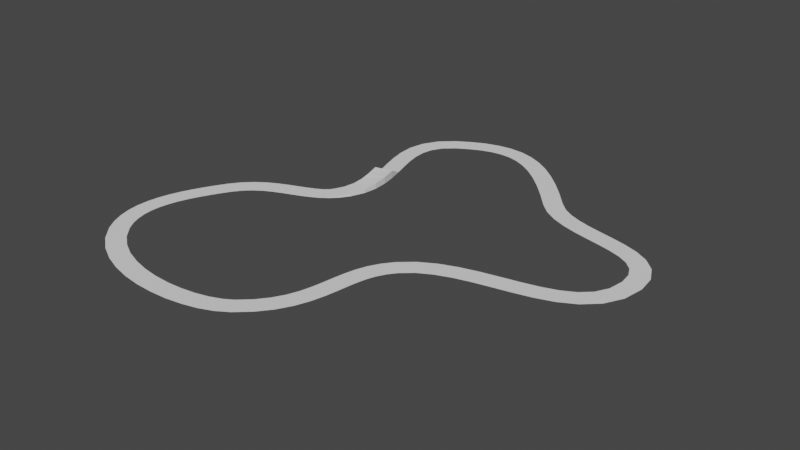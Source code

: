 # Source: testtrack.blend  (saved by Blender 3.6.11; exported with 4.5.12 LTS)
import bpy
from mathutils import Matrix  # noqa: F401  (used for matrix-valued properties, if any)

bpy.ops.wm.read_factory_settings(use_empty=True)
scene = bpy.context.scene
scene.name = 'Scene'

# ---- collections
col_collection = bpy.data.collections.new('Collection'); scene.collection.children.link(col_collection)

# ---- world
world_world = bpy.data.worlds.new('World'); scene.world = world_world
world_world.use_nodes = True; world_world.node_tree.nodes.clear()
_N = world_world.node_tree.nodes; _L = world_world.node_tree.links
n0 = _N.new('ShaderNodeOutputWorld'); n0.name = 'World Output'; n0.location = (300, 300)
n1 = _N.new('ShaderNodeBackground'); n1.name = 'Background'; n1.location = (10, 300)
n1.inputs[0].default_value = (0.05088, 0.05088, 0.05088, 1.0)
_L.new(n1.outputs[0], n0.inputs[0])
n0.is_active_output = True
world_world.color = (0.05088, 0.05088, 0.05088)
world_world.use_sun_shadow = False
world_world.sun_shadow_jitter_overblur = 0.0

# ---- meshes
me_beziercircle = bpy.data.meshes.new('BezierCircle')
me_beziercircle.from_pydata([(29.88, -167.7, 0.2314), (29.88, -167.7, 0.4301), (22.25, -172.4, 0.2314), (22.25, -172.4, 0.4301), (12.54, -176.3, 0.2314), (12.54, -176.3, 0.4301), (1.12, -179.3, 0.2314), (1.12, -179.3, 0.4301), (-11.62, -181.2, 0.2314), (-11.62, -181.2, 0.4301), (-25.31, -182.0, 0.2314), (-25.31, -182.0, 0.4301), (-39.57, -181.5, 0.2314), (-39.57, -181.5, 0.4301), (-54.02, -179.6, 0.2314), (-54.02, -179.6, 0.4301), (-68.27, -176.2, 0.2314), (-68.27, -176.2, 0.4301), (-81.96, -171.3, 0.2314), (-81.96, -171.3, 0.4301), (-94.7, -164.6, 0.2314), (-94.7, -164.6, 0.4301), (-106.1, -156.1, 0.2314), (-106.1, -156.1, 0.4301), (-115.8, -145.6, 0.2314), (-115.8, -145.6, 0.4301), (-120.8, -138.0, 0.2314), (-120.8, -138.0, 0.4301), (-124.3, -130.2, 0.2314), (-124.3, -130.2, 0.4301), (-126.5, -122.4, 0.2314), (-126.5, -122.4, 0.4301), (-127.5, -114.4, 0.2314), (-127.5, -114.4, 0.4301), (-127.3, -106.3, 0.2314), (-127.3, -106.3, 0.4301), (-126.1, -98.17, 0.2314), (-126.1, -98.17, 0.4301), (-124.1, -89.98, 0.2314), (-124.1, -89.98, 0.4301), (-121.2, -81.76, 0.2314), (-121.2, -81.76, 0.4301), (-117.7, -73.52, 0.2314), (-117.7, -73.52, 0.4301), (-113.7, -65.28, 0.2314), (-113.7, -65.28, 0.4301), (-109.3, -57.06, 0.2314), (-109.3, -57.06, 0.4301), (-104.5, -48.87, 0.2314), (-104.5, -48.87, 0.4301), (-98.89, -41.16, 0.2314), (-98.89, -41.16, 0.4301), (-92.47, -35.01, 0.2314), (-92.47, -35.01, 0.4301), (-85.39, -30.11, 0.2314), (-85.39, -30.11, 0.4301), (-77.83, -26.14, 0.2314), (-77.83, -26.14, 0.4301), (-69.96, -22.79, 0.2314), (-69.96, -22.79, 0.4301), (-61.95, -19.73, 0.2314), (-61.95, -19.73, 0.4301), (-53.97, -16.66, 0.2314), (-53.97, -16.66, 0.4301), (-46.18, -13.26, 0.2314), (-46.18, -13.26, 0.4301), (-38.76, -9.214, 0.2314), (-38.76, -9.214, 0.4301), (-31.88, -4.201, 0.2314), (-31.88, -4.201, 0.8243), (-25.7, 2.091, 0.2314), (-25.7, 2.091, 1.651), (-20.41, 9.979, 0.2314), (-20.41, 9.979, 2.379), (-15.75, 21.99, 0.2314), (-15.75, 21.99, 3.693), (-14.18, 34.41, 0.2314), (-14.18, 34.41, 5.061), (-14.98, 47.08, 0.2314), (-14.98, 47.08, 6.215), (-17.48, 59.85, 0.2314), (-17.48, 59.85, 7.096), (-20.97, 72.56, 0.2314), (-20.97, 72.56, 0.4301), (-24.76, 85.07, 0.2314), (-24.76, 85.07, 0.4301), (-28.16, 97.22, 0.2314), (-28.16, 97.22, 0.4301), (-30.47, 108.8, 0.2314), (-30.47, 108.8, 0.4301), (-30.99, 119.8, 0.2314), (-30.99, 119.8, 0.4301), (-29.04, 129.9, 0.2314), (-29.04, 129.9, 0.4301), (-23.91, 139.1, 0.2314), (-23.91, 139.1, 0.4301), (-14.91, 147.1, 0.2314), (-14.91, 147.1, 0.4301), (-4.182, 153.6, 0.2314), (-4.182, 153.6, 0.4301), (6.034, 158.4, 0.2314), (6.034, 158.4, 0.4301), (15.88, 161.3, 0.2314), (15.88, 161.3, 0.4301), (25.51, 162.4, 0.2314), (25.51, 162.4, 0.4301), (35.06, 161.7, 0.2314), (35.06, 161.7, 0.4301), (44.69, 159.0, 0.2314), (44.69, 159.0, 0.4301), (54.54, 154.3, 0.2314), (54.54, 154.3, 0.4301), (64.75, 147.6, 0.2314), (64.75, 147.6, 0.4301), (75.49, 138.8, 0.2314), (75.49, 138.8, 0.4301), (86.89, 127.9, 0.2314), (86.89, 127.9, 0.4301), (99.1, 114.9, 0.2314), (99.1, 114.9, 0.4301), (112.3, 99.56, 0.2314), (112.3, 99.56, 0.4301), (122.1, 90.13, 0.2314), (122.1, 90.13, 0.4301), (133.3, 83.03, 0.2314), (133.3, 83.03, 0.4301), (145.4, 77.75, 0.2314), (145.4, 77.75, 0.4301), (158.0, 73.8, 0.2314), (158.0, 73.8, 0.4301), (170.7, 70.66, 0.2314), (170.7, 70.66, 0.4301), (183.1, 67.83, 0.2314), (183.1, 67.83, 0.4301), (194.8, 64.81, 0.2314), (194.8, 64.81, 0.4301), (205.2, 61.09, 0.2314), (205.2, 61.09, 0.4301), (214.0, 56.17, 0.2314), (214.0, 56.17, 0.4301), (220.7, 49.54, 0.2314), (220.7, 49.54, 0.4301), (225.0, 40.7, 0.2314), (225.0, 40.7, 0.4301), (226.4, 29.14, 0.2314), (226.4, 29.14, 0.4301), (224.2, 14.77, 0.2314), (224.2, 14.77, 0.4301), (218.3, 3.766, 0.2314), (218.3, 3.766, 0.4301), (209.5, -4.462, 0.2314), (209.5, -4.462, 0.4301), (198.1, -10.52, 0.2314), (198.1, -10.52, 0.4301), (184.8, -15.02, 0.2314), (184.8, -15.02, 0.4301), (170.1, -18.56, 0.2314), (170.1, -18.56, 0.4301), (154.4, -21.75, 0.2314), (154.4, -21.75, 0.4301), (138.4, -25.19, 0.2314), (138.4, -25.19, 0.4301), (122.6, -29.48, 0.2314), (122.6, -29.48, 0.4301), (107.5, -35.24, 0.2314), (107.5, -35.24, 0.4301), (93.71, -43.06, 0.2314), (93.71, -43.06, 0.4301), (81.67, -53.55, 0.2314), (81.67, -53.55, 0.4301), (74.61, -62.7, 0.2314), (74.61, -62.7, 0.4301), (69.58, -72.05, 0.2314), (69.58, -72.05, 0.4301), (66.12, -81.55, 0.2314), (66.12, -81.55, 0.4301), (63.78, -91.16, 0.2314), (63.78, -91.16, 0.4301), (62.09, -100.9, 0.2314), (62.09, -100.9, 0.4301), (60.59, -110.6, 0.2314), (60.59, -110.6, 0.4301), (58.83, -120.3, 0.2314), (58.83, -120.3, 0.4301), (56.34, -130.0, 0.2314), (56.34, -130.0, 0.4301), (52.66, -139.6, 0.2314), (52.66, -139.6, 0.4301), (47.33, -149.1, 0.2314), (47.33, -149.1, 0.4301), (39.89, -158.5, 0.2314), (39.89, -158.5, 0.4301), (39.7, -180.6, 0.2314), (39.7, -180.6, 0.4301), (29.6, -186.9, 0.2314), (29.6, -186.9, 0.4301), (17.63, -191.8, 0.2314), (17.63, -191.8, 0.4301), (4.383, -195.2, 0.2314), (4.383, -195.2, 0.4301), (-9.956, -197.4, 0.2314), (-9.956, -197.4, 0.4301), (-25.15, -198.2, 0.2314), (-25.15, -198.2, 0.4301), (-40.91, -197.7, 0.2314), (-40.91, -197.7, 0.4301), (-56.94, -195.6, 0.2314), (-56.94, -195.6, 0.4301), (-72.93, -191.8, 0.2314), (-72.93, -191.8, 0.4301), (-88.52, -186.1, 0.2314), (-88.52, -186.1, 0.4301), (-103.4, -178.3, 0.2314), (-103.4, -178.3, 0.4301), (-117.0, -168.2, 0.2314), (-117.0, -168.2, 0.4301), (-128.6, -155.7, 0.2314), (-128.6, -155.7, 0.4301), (-135.1, -145.8, 0.2314), (-135.1, -145.8, 0.4301), (-139.6, -135.8, 0.2314), (-139.6, -135.8, 0.4301), (-142.5, -125.5, 0.2314), (-142.5, -125.5, 0.4301), (-143.7, -115.2, 0.2314), (-143.7, -115.2, 0.4301), (-143.5, -105.0, 0.2314), (-143.5, -105.0, 0.4301), (-142.1, -95.01, 0.2314), (-142.1, -95.01, 0.4301), (-139.6, -85.34, 0.2314), (-139.6, -85.34, 0.4301), (-136.4, -75.94, 0.2314), (-136.4, -75.94, 0.4301), (-132.5, -66.78, 0.2314), (-132.5, -66.78, 0.4301), (-128.2, -57.84, 0.2314), (-128.2, -57.84, 0.4301), (-123.4, -49.11, 0.2314), (-123.4, -49.11, 0.4301), (-118.1, -40.0, 0.2314), (-118.1, -40.0, 0.4301), (-111.1, -30.47, 0.2314), (-111.1, -30.47, 0.4301), (-102.7, -22.42, 0.2314), (-102.7, -22.42, 0.4301), (-93.81, -16.21, 0.2314), (-93.81, -16.21, 0.4301), (-84.8, -11.46, 0.2314), (-84.8, -11.46, 0.4301), (-76.04, -7.716, 0.2314), (-76.04, -7.716, 0.4301), (-67.76, -4.556, 0.2314), (-67.76, -4.556, 0.4301), (-60.14, -1.629, 0.2314), (-60.14, -1.629, 0.4301), (-53.33, 1.33, 0.2314), (-53.33, 1.33, 0.4301), (-47.45, 4.516, 0.2314), (-47.45, 4.516, 0.4301), (-42.5, 8.1, 0.2314), (-42.5, 8.1, 0.6865), (-38.3, 12.36, 0.2314), (-38.3, 12.36, 1.461), (-34.82, 17.49, 0.2314), (-34.82, 17.49, 2.102), (-31.51, 25.98, 0.2314), (-31.51, 25.98, 3.246), (-30.42, 34.92, 0.2314), (-30.42, 34.92, 4.57), (-31.1, 45.0, 0.2314), (-31.1, 45.0, 6.113), (-33.3, 56.14, 0.2314), (-33.3, 56.14, 7.32), (-36.58, 68.06, 0.2314), (-36.58, 68.06, 0.4301), (-40.36, 80.53, 0.2314), (-40.36, 80.53, 0.4301), (-43.97, 93.45, 0.2314), (-43.97, 93.45, 0.4301), (-46.6, 106.9, 0.2314), (-46.6, 106.9, 0.4301), (-47.2, 121.0, 0.2314), (-47.2, 121.0, 0.4301), (-44.3, 135.5, 0.2314), (-44.3, 135.5, 0.4301), (-36.58, 149.3, 0.2314), (-36.58, 149.3, 0.4301), (-24.57, 160.2, 0.2314), (-24.57, 160.2, 0.4301), (-11.82, 168.0, 0.2314), (-11.82, 168.0, 0.4301), (0.2594, 173.6, 0.2314), (0.2594, 173.6, 0.4301), (12.59, 177.2, 0.2314), (12.59, 177.2, 0.4301), (25.21, 178.7, 0.2314), (25.21, 178.7, 0.4301), (37.91, 177.7, 0.2314), (37.91, 177.7, 0.4301), (50.38, 174.2, 0.2314), (50.38, 174.2, 0.4301), (62.49, 168.5, 0.2314), (62.49, 168.5, 0.4301), (74.37, 160.7, 0.2314), (74.37, 160.7, 0.4301), (86.26, 151.0, 0.2314), (86.26, 151.0, 0.4301), (98.45, 139.4, 0.2314), (98.45, 139.4, 0.4301), (111.2, 125.7, 0.2314), (111.2, 125.7, 0.4301), (124.1, 110.7, 0.2314), (124.1, 110.7, 0.4301), (132.1, 102.9, 0.2314), (132.1, 102.9, 0.4301), (140.9, 97.38, 0.2314), (140.9, 97.38, 0.4301), (151.1, 92.98, 0.2314), (151.1, 92.98, 0.4301), (162.4, 89.45, 0.2314), (162.4, 89.45, 0.4301), (174.5, 86.47, 0.2314), (174.5, 86.47, 0.4301), (187.0, 83.62, 0.2314), (187.0, 83.62, 0.4301), (199.5, 80.35, 0.2314), (199.5, 80.35, 0.4301), (211.9, 75.89, 0.2314), (211.9, 75.89, 0.4301), (223.7, 69.18, 0.2314), (223.7, 69.18, 0.4301), (233.9, 59.02, 0.2314), (233.9, 59.02, 0.4301), (240.6, 45.26, 0.2314), (240.6, 45.26, 0.4301), (242.6, 28.85, 0.2314), (242.6, 28.85, 0.4301), (239.6, 9.647, 0.2314), (239.6, 9.647, 0.4301), (231.2, -6.123, 0.2314), (231.2, -6.123, 0.4301), (218.9, -17.69, 0.2314), (218.9, -17.69, 0.4301), (204.6, -25.44, 0.2314), (204.6, -25.44, 0.4301), (189.3, -30.64, 0.2314), (189.3, -30.64, 0.4301), (173.6, -34.43, 0.2314), (173.6, -34.43, 0.4301), (157.8, -37.66, 0.2314), (157.8, -37.66, 0.4301), (142.3, -40.98, 0.2314), (142.3, -40.98, 0.4301), (127.7, -44.94, 0.2314), (127.7, -44.94, 0.4301), (114.5, -49.95, 0.2314), (114.5, -49.95, 0.4301), (103.1, -56.33, 0.2314), (103.1, -56.33, 0.4301), (93.5, -64.7, 0.2314), (93.5, -64.7, 0.4301), (88.24, -71.55, 0.2314), (88.24, -71.55, 0.4301), (84.4, -78.7, 0.2314), (84.4, -78.7, 0.4301), (81.67, -86.25, 0.2314), (81.67, -86.25, 0.4301), (79.68, -94.48, 0.2314), (79.68, -94.48, 0.4301), (78.12, -103.5, 0.2314), (78.12, -103.5, 0.4301), (76.62, -113.3, 0.2314), (76.62, -113.3, 0.4301), (74.7, -123.8, 0.2314), (74.7, -123.8, 0.4301), (71.82, -134.9, 0.2314), (71.82, -134.9, 0.4301), (67.37, -146.5, 0.2314), (67.37, -146.5, 0.4301), (60.82, -158.2, 0.2314), (60.82, -158.2, 0.4301), (51.78, -169.6, 0.2314), (51.78, -169.6, 0.4301)], [], [(0, 3, 1), (2, 5, 3), (4, 7, 5), (6, 9, 7), (8, 11, 9), (10, 13, 11), (12, 15, 13), (14, 17, 15), (16, 19, 17), (18, 21, 19), (20, 23, 21), (22, 25, 23), (24, 27, 25), (26, 29, 27), (28, 31, 29), (30, 33, 31), (32, 35, 33), (34, 37, 35), (36, 39, 37), (38, 41, 39), (40, 43, 41), (42, 45, 43), (44, 47, 45), (46, 49, 47), (48, 51, 49), (50, 53, 51), (52, 55, 53), (54, 57, 55), (56, 59, 57), (58, 61, 59), (60, 63, 61), (62, 65, 63), (64, 67, 65), (66, 69, 67), (68, 71, 69), (70, 73, 71), (72, 75, 73), (74, 77, 75), (76, 79, 77), (78, 81, 79), (80, 83, 81), (82, 85, 83), (84, 87, 85), (86, 89, 87), (88, 91, 89), (90, 93, 91), (92, 95, 93), (94, 97, 95), (96, 99, 97), (98, 101, 99), (100, 103, 101), (102, 105, 103), (104, 107, 105), (106, 109, 107), (108, 111, 109), (110, 113, 111), (112, 115, 113), (114, 117, 115), (116, 119, 117), (118, 121, 119), (120, 123, 121), (122, 125, 123), (124, 127, 125), (126, 129, 127), (128, 131, 129), (130, 133, 131), (132, 135, 133), (134, 137, 135), (136, 139, 137), (138, 141, 139), (140, 143, 141), (142, 145, 143), (144, 147, 145), (146, 149, 147), (148, 151, 149), (150, 153, 151), (152, 155, 153), (154, 157, 155), (156, 159, 157), (158, 161, 159), (160, 163, 161), (162, 165, 163), (164, 167, 165), (166, 169, 167), (168, 171, 169), (170, 173, 171), (172, 175, 173), (174, 177, 175), (176, 179, 177), (178, 181, 179), (180, 183, 181), (182, 185, 183), (184, 187, 185), (186, 189, 187), (188, 191, 189), (190, 1, 191), (195, 192, 193), (197, 194, 195), (199, 196, 197), (201, 198, 199), (203, 200, 201), (205, 202, 203), (207, 204, 205), (209, 206, 207), (211, 208, 209), (213, 210, 211), (215, 212, 213), (217, 214, 215), (219, 216, 217), (221, 218, 219), (223, 220, 221), (225, 222, 223), (227, 224, 225), (229, 226, 227), (231, 228, 229), (233, 230, 231), (235, 232, 233), (237, 234, 235), (239, 236, 237), (241, 238, 239), (243, 240, 241), (245, 242, 243), (247, 244, 245), (249, 246, 247), (251, 248, 249), (253, 250, 251), (255, 252, 253), (257, 254, 255), (259, 256, 257), (261, 258, 259), (263, 260, 261), (265, 262, 263), (267, 264, 265), (269, 266, 267), (271, 268, 269), (273, 270, 271), (275, 272, 273), (277, 274, 275), (279, 276, 277), (281, 278, 279), (283, 280, 281), (285, 282, 283), (287, 284, 285), (289, 286, 287), (291, 288, 289), (293, 290, 291), (295, 292, 293), (297, 294, 295), (299, 296, 297), (301, 298, 299), (303, 300, 301), (305, 302, 303), (307, 304, 305), (309, 306, 307), (311, 308, 309), (313, 310, 311), (315, 312, 313), (317, 314, 315), (319, 316, 317), (321, 318, 319), (323, 320, 321), (325, 322, 323), (327, 324, 325), (329, 326, 327), (331, 328, 329), (333, 330, 331), (335, 332, 333), (337, 334, 335), (339, 336, 337), (341, 338, 339), (343, 340, 341), (345, 342, 343), (347, 344, 345), (349, 346, 347), (351, 348, 349), (353, 350, 351), (355, 352, 353), (357, 354, 355), (359, 356, 357), (361, 358, 359), (363, 360, 361), (365, 362, 363), (367, 364, 365), (369, 366, 367), (371, 368, 369), (373, 370, 371), (375, 372, 373), (377, 374, 375), (379, 376, 377), (381, 378, 379), (383, 380, 381), (193, 382, 383), (159, 353, 351), (113, 307, 305), (168, 358, 360), (163, 357, 355), (44, 238, 46), (117, 311, 309), (148, 342, 150), (66, 260, 68), (169, 359, 167), (121, 315, 313), (172, 362, 364), (173, 363, 171), (50, 240, 242), (127, 317, 125), (152, 346, 154), (70, 264, 72), (177, 367, 175), (131, 321, 129), (176, 366, 368), (181, 371, 179), (52, 246, 54), (135, 325, 133), (156, 350, 158), (76, 266, 268), (185, 375, 183), (139, 329, 137), (180, 370, 372), (0, 382, 192), (56, 250, 58), (141, 335, 333), (160, 354, 162), (80, 270, 272), (189, 379, 187), (147, 337, 145), (184, 374, 376), (60, 254, 62), (149, 343, 341), (164, 358, 166), (84, 274, 276), (153, 347, 345), (188, 378, 380), (64, 258, 66), (157, 351, 349), (170, 360, 362), (88, 278, 280), (161, 355, 353), (3, 197, 195), (68, 262, 70), (165, 359, 357), (7, 201, 199), (174, 364, 366), (92, 282, 284), (171, 361, 169), (13, 203, 11), (72, 266, 74), (175, 365, 173), (17, 207, 15), (178, 368, 370), (94, 288, 96), (179, 369, 177), (21, 211, 19), (78, 268, 270), (183, 373, 181), (23, 217, 215), (182, 372, 374), (100, 290, 292), (187, 377, 185), (29, 219, 27), (82, 272, 274), (189, 383, 381), (31, 225, 223), (186, 376, 378), (104, 294, 296), (35, 229, 227), (86, 276, 278), (2, 196, 4), (39, 233, 231), (188, 382, 190), (106, 300, 108), (43, 237, 235), (1, 383, 191), (90, 280, 282), (6, 200, 8), (49, 239, 47), (1, 195, 193), (110, 304, 112), (51, 245, 243), (5, 199, 197), (94, 284, 286), (12, 202, 204), (55, 249, 247), (9, 203, 201), (114, 308, 116), (59, 253, 251), (15, 205, 13), (96, 290, 98), (16, 206, 208), (63, 257, 255), (19, 209, 17), (118, 312, 120), (67, 261, 259), (23, 213, 21), (102, 292, 294), (20, 210, 212), (71, 265, 263), (25, 219, 217), (124, 314, 316), (77, 267, 75), (0, 194, 2), (29, 223, 221), (104, 298, 106), (22, 216, 24), (81, 271, 79), (33, 227, 225), (128, 318, 320), (85, 275, 83), (4, 198, 6), (37, 231, 229), (108, 302, 110), (28, 218, 220), (89, 279, 87), (41, 235, 233), (132, 322, 324), (93, 283, 91), (8, 202, 10), (45, 239, 237), (112, 306, 114), (30, 224, 32), (95, 289, 287), (51, 241, 49), (136, 326, 328), (101, 291, 99), (14, 204, 206), (53, 247, 245), (116, 310, 118), (34, 228, 36), (105, 295, 103), (57, 251, 249), (140, 330, 332), (107, 301, 299), (18, 208, 210), (61, 255, 253), (120, 314, 122), (38, 232, 40), (111, 305, 303), (65, 259, 257), (142, 336, 144), (115, 309, 307), (22, 212, 214), (69, 263, 261), (126, 316, 318), (42, 236, 44), (119, 313, 311), (73, 267, 265), (148, 338, 340), (125, 315, 123), (24, 218, 26), (79, 269, 77), (130, 320, 322), (48, 238, 240), (129, 319, 127), (83, 273, 81), (150, 344, 152), (133, 323, 131), (28, 222, 30), (87, 277, 85), (134, 324, 326), (50, 244, 52), (137, 327, 135), (91, 281, 89), (154, 348, 156), (141, 331, 139), (32, 226, 34), (95, 285, 93), (138, 328, 330), (54, 248, 56), (143, 337, 335), (97, 291, 289), (158, 352, 160), (149, 339, 147), (36, 230, 38), (103, 293, 101), (140, 334, 142), (58, 252, 60), (151, 345, 343), (105, 299, 297), (162, 356, 164), (155, 349, 347), (40, 234, 42), (109, 303, 301), (146, 336, 338), (62, 256, 64), (0, 2, 3), (2, 4, 5), (4, 6, 7), (6, 8, 9), (8, 10, 11), (10, 12, 13), (12, 14, 15), (14, 16, 17), (16, 18, 19), (18, 20, 21), (20, 22, 23), (22, 24, 25), (24, 26, 27), (26, 28, 29), (28, 30, 31), (30, 32, 33), (32, 34, 35), (34, 36, 37), (36, 38, 39), (38, 40, 41), (40, 42, 43), (42, 44, 45), (44, 46, 47), (46, 48, 49), (48, 50, 51), (50, 52, 53), (52, 54, 55), (54, 56, 57), (56, 58, 59), (58, 60, 61), (60, 62, 63), (62, 64, 65), (64, 66, 67), (66, 68, 69), (68, 70, 71), (70, 72, 73), (72, 74, 75), (74, 76, 77), (76, 78, 79), (78, 80, 81), (80, 82, 83), (82, 84, 85), (84, 86, 87), (86, 88, 89), (88, 90, 91), (90, 92, 93), (92, 94, 95), (94, 96, 97), (96, 98, 99), (98, 100, 101), (100, 102, 103), (102, 104, 105), (104, 106, 107), (106, 108, 109), (108, 110, 111), (110, 112, 113), (112, 114, 115), (114, 116, 117), (116, 118, 119), (118, 120, 121), (120, 122, 123), (122, 124, 125), (124, 126, 127), (126, 128, 129), (128, 130, 131), (130, 132, 133), (132, 134, 135), (134, 136, 137), (136, 138, 139), (138, 140, 141), (140, 142, 143), (142, 144, 145), (144, 146, 147), (146, 148, 149), (148, 150, 151), (150, 152, 153), (152, 154, 155), (154, 156, 157), (156, 158, 159), (158, 160, 161), (160, 162, 163), (162, 164, 165), (164, 166, 167), (166, 168, 169), (168, 170, 171), (170, 172, 173), (172, 174, 175), (174, 176, 177), (176, 178, 179), (178, 180, 181), (180, 182, 183), (182, 184, 185), (184, 186, 187), (186, 188, 189), (188, 190, 191), (190, 0, 1), (195, 194, 192), (197, 196, 194), (199, 198, 196), (201, 200, 198), (203, 202, 200), (205, 204, 202), (207, 206, 204), (209, 208, 206), (211, 210, 208), (213, 212, 210), (215, 214, 212), (217, 216, 214), (219, 218, 216), (221, 220, 218), (223, 222, 220), (225, 224, 222), (227, 226, 224), (229, 228, 226), (231, 230, 228), (233, 232, 230), (235, 234, 232), (237, 236, 234), (239, 238, 236), (241, 240, 238), (243, 242, 240), (245, 244, 242), (247, 246, 244), (249, 248, 246), (251, 250, 248), (253, 252, 250), (255, 254, 252), (257, 256, 254), (259, 258, 256), (261, 260, 258), (263, 262, 260), (265, 264, 262), (267, 266, 264), (269, 268, 266), (271, 270, 268), (273, 272, 270), (275, 274, 272), (277, 276, 274), (279, 278, 276), (281, 280, 278), (283, 282, 280), (285, 284, 282), (287, 286, 284), (289, 288, 286), (291, 290, 288), (293, 292, 290), (295, 294, 292), (297, 296, 294), (299, 298, 296), (301, 300, 298), (303, 302, 300), (305, 304, 302), (307, 306, 304), (309, 308, 306), (311, 310, 308), (313, 312, 310), (315, 314, 312), (317, 316, 314), (319, 318, 316), (321, 320, 318), (323, 322, 320), (325, 324, 322), (327, 326, 324), (329, 328, 326), (331, 330, 328), (333, 332, 330), (335, 334, 332), (337, 336, 334), (339, 338, 336), (341, 340, 338), (343, 342, 340), (345, 344, 342), (347, 346, 344), (349, 348, 346), (351, 350, 348), (353, 352, 350), (355, 354, 352), (357, 356, 354), (359, 358, 356), (361, 360, 358), (363, 362, 360), (365, 364, 362), (367, 366, 364), (369, 368, 366), (371, 370, 368), (373, 372, 370), (375, 374, 372), (377, 376, 374), (379, 378, 376), (381, 380, 378), (383, 382, 380), (193, 192, 382), (159, 161, 353), (113, 115, 307), (168, 166, 358), (163, 165, 357), (44, 236, 238), (117, 119, 311), (148, 340, 342), (66, 258, 260), (169, 361, 359), (121, 123, 315), (172, 170, 362), (173, 365, 363), (50, 48, 240), (127, 319, 317), (152, 344, 346), (70, 262, 264), (177, 369, 367), (131, 323, 321), (176, 174, 366), (181, 373, 371), (52, 244, 246), (135, 327, 325), (156, 348, 350), (76, 74, 266), (185, 377, 375), (139, 331, 329), (180, 178, 370), (0, 190, 382), (56, 248, 250), (141, 143, 335), (160, 352, 354), (80, 78, 270), (189, 381, 379), (147, 339, 337), (184, 182, 374), (60, 252, 254), (149, 151, 343), (164, 356, 358), (84, 82, 274), (153, 155, 347), (188, 186, 378), (64, 256, 258), (157, 159, 351), (170, 168, 360), (88, 86, 278), (161, 163, 355), (3, 5, 197), (68, 260, 262), (165, 167, 359), (7, 9, 201), (174, 172, 364), (92, 90, 282), (171, 363, 361), (13, 205, 203), (72, 264, 266), (175, 367, 365), (17, 209, 207), (178, 176, 368), (94, 286, 288), (179, 371, 369), (21, 213, 211), (78, 76, 268), (183, 375, 373), (23, 25, 217), (182, 180, 372), (100, 98, 290), (187, 379, 377), (29, 221, 219), (82, 80, 272), (189, 191, 383), (31, 33, 225), (186, 184, 376), (104, 102, 294), (35, 37, 229), (86, 84, 276), (2, 194, 196), (39, 41, 233), (188, 380, 382), (106, 298, 300), (43, 45, 237), (1, 193, 383), (90, 88, 280), (6, 198, 200), (49, 241, 239), (1, 3, 195), (110, 302, 304), (51, 53, 245), (5, 7, 199), (94, 92, 284), (12, 10, 202), (55, 57, 249), (9, 11, 203), (114, 306, 308), (59, 61, 253), (15, 207, 205), (96, 288, 290), (16, 14, 206), (63, 65, 257), (19, 211, 209), (118, 310, 312), (67, 69, 261), (23, 215, 213), (102, 100, 292), (20, 18, 210), (71, 73, 265), (25, 27, 219), (124, 122, 314), (77, 269, 267), (0, 192, 194), (29, 31, 223), (104, 296, 298), (22, 214, 216), (81, 273, 271), (33, 35, 227), (128, 126, 318), (85, 277, 275), (4, 196, 198), (37, 39, 231), (108, 300, 302), (28, 26, 218), (89, 281, 279), (41, 43, 235), (132, 130, 322), (93, 285, 283), (8, 200, 202), (45, 47, 239), (112, 304, 306), (30, 222, 224), (95, 97, 289), (51, 243, 241), (136, 134, 326), (101, 293, 291), (14, 12, 204), (53, 55, 247), (116, 308, 310), (34, 226, 228), (105, 297, 295), (57, 59, 251), (140, 138, 330), (107, 109, 301), (18, 16, 208), (61, 63, 255), (120, 312, 314), (38, 230, 232), (111, 113, 305), (65, 67, 259), (142, 334, 336), (115, 117, 309), (22, 20, 212), (69, 71, 263), (126, 124, 316), (42, 234, 236), (119, 121, 313), (73, 75, 267), (148, 146, 338), (125, 317, 315), (24, 216, 218), (79, 271, 269), (130, 128, 320), (48, 46, 238), (129, 321, 319), (83, 275, 273), (150, 342, 344), (133, 325, 323), (28, 220, 222), (87, 279, 277), (134, 132, 324), (50, 242, 244), (137, 329, 327), (91, 283, 281), (154, 346, 348), (141, 333, 331), (32, 224, 226), (95, 287, 285), (138, 136, 328), (54, 246, 248), (143, 145, 337), (97, 99, 291), (158, 350, 352), (149, 341, 339), (36, 228, 230), (103, 295, 293), (140, 332, 334), (58, 250, 252), (151, 153, 345), (105, 107, 299), (162, 354, 356), (155, 157, 349), (40, 232, 234), (109, 111, 303), (146, 144, 336), (62, 254, 256)])
_uv = me_beziercircle.uv_layers.new(name='UVMap')
_uv.uv.foreach_set('vector', [0.0, 0.0, 0.01042, 1.0, 0.0, 1.0, 0.01042, 0.0, 0.02083, 1.0, 0.01042, 1.0, 0.02083, 0.0, 0.03125, 1.0, 0.02083, 1.0, 0.03125, 0.0, 0.04167, 1.0, 0.03125, 1.0, 0.04167, 0.0, 0.05208, 1.0, 0.04167, 1.0, 0.05208, 0.0, 0.0625, 1.0, 0.05208, 1.0, 0.0625, 0.0, 0.07292, 1.0, 0.0625, 1.0, 0.07292, 0.0, 0.08333, 1.0, 0.07292, 1.0, 0.08333, 0.0, 0.09375, 1.0, 0.08333, 1.0, 0.09375, 0.0, 0.1042, 1.0, 0.09375, 1.0, 0.1042, 0.0, 0.1146, 1.0, 0.1042, 1.0, 0.1146, 0.0, 0.125, 1.0, 0.1146, 1.0, 0.125, 0.0, 0.1354, 1.0, 0.125, 1.0, 0.1354, 0.0, 0.1458, 1.0, 0.1354, 1.0, 0.1458, 0.0, 0.1562, 1.0, 0.1458, 1.0, 0.1562, 0.0, 0.1667, 1.0, 0.1562, 1.0, 0.1667, 0.0, 0.1771, 1.0, 0.1667, 1.0, 0.1771, 0.0, 0.1875, 1.0, 0.1771, 1.0, 0.1875, 0.0, 0.1979, 1.0, 0.1875, 1.0, 0.1979, 0.0, 0.2083, 1.0, 0.1979, 1.0, 0.2083, 0.0, 0.2188, 1.0, 0.2083, 1.0, 0.2188, 0.0, 0.2292, 1.0, 0.2188, 1.0, 0.2292, 0.0, 0.2396, 1.0, 0.2292, 1.0, 0.2396, 0.0, 0.25, 1.0, 0.2396, 1.0, 0.25, 0.0, 0.2604, 1.0, 0.25, 1.0, 0.2604, 0.0, 0.2708, 1.0, 0.2604, 1.0, 0.2708, 0.0, 0.2812, 1.0, 0.2708, 1.0, 0.2812, 0.0, 0.2917, 1.0, 0.2812, 1.0, 0.2917, 0.0, 0.3021, 1.0, 0.2917, 1.0, 0.3021, 0.0, 0.3125, 1.0, 0.3021, 1.0, 0.3125, 0.0, 0.3229, 1.0, 0.3125, 1.0, 0.3229, 0.0, 0.3333, 1.0, 0.3229, 1.0, 0.3333, 0.0, 0.3438, 1.0, 0.3333, 1.0, 0.3438, 0.0, 0.3542, 1.0, 0.3438, 1.0, 0.3542, 0.0, 0.3646, 1.0, 0.3542, 1.0, 0.3646, 0.0, 0.375, 1.0, 0.3646, 1.0, 0.375, 0.0, 0.3854, 1.0, 0.375, 1.0, 0.3854, 0.0, 0.3958, 1.0, 0.3854, 1.0, 0.3958, 0.0, 0.4062, 1.0, 0.3958, 1.0, 0.4062, 0.0, 0.4167, 1.0, 0.4062, 1.0, 0.4167, 0.0, 0.4271, 1.0, 0.4167, 1.0, 0.4271, 0.0, 0.4375, 1.0, 0.4271, 1.0, 0.4375, 0.0, 0.4479, 1.0, 0.4375, 1.0, 0.4479, 0.0, 0.4583, 1.0, 0.4479, 1.0, 0.4583, 0.0, 0.4688, 1.0, 0.4583, 1.0, 0.4688, 0.0, 0.4792, 1.0, 0.4688, 1.0, 0.4792, 0.0, 0.4896, 1.0, 0.4792, 1.0, 0.4896, 0.0, 0.5, 1.0, 0.4896, 1.0, 0.5, 0.0, 0.5104, 1.0, 0.5, 1.0, 0.5104, 0.0, 0.5208, 1.0, 0.5104, 1.0, 0.5208, 0.0, 0.5312, 1.0, 0.5208, 1.0, 0.5312, 0.0, 0.5417, 1.0, 0.5312, 1.0, 0.5417, 0.0, 0.5521, 1.0, 0.5417, 1.0, 0.5521, 0.0, 0.5625, 1.0, 0.5521, 1.0, 0.5625, 0.0, 0.5729, 1.0, 0.5625, 1.0, 0.5729, 0.0, 0.5833, 1.0, 0.5729, 1.0, 0.5833, 0.0, 0.5938, 1.0, 0.5833, 1.0, 0.5938, 0.0, 0.6042, 1.0, 0.5938, 1.0, 0.6042, 0.0, 0.6146, 1.0, 0.6042, 1.0, 0.6146, 0.0, 0.625, 1.0, 0.6146, 1.0, 0.625, 0.0, 0.6354, 1.0, 0.625, 1.0, 0.6354, 0.0, 0.6458, 1.0, 0.6354, 1.0, 0.6458, 0.0, 0.6562, 1.0, 0.6458, 1.0, 0.6562, 0.0, 0.6667, 1.0, 0.6562, 1.0, 0.6667, 0.0, 0.6771, 1.0, 0.6667, 1.0, 0.6771, 0.0, 0.6875, 1.0, 0.6771, 1.0, 0.6875, 0.0, 0.6979, 1.0, 0.6875, 1.0, 0.6979, 0.0, 0.7083, 1.0, 0.6979, 1.0, 0.7083, 0.0, 0.7188, 1.0, 0.7083, 1.0, 0.7188, 0.0, 0.7292, 1.0, 0.7188, 1.0, 0.7292, 0.0, 0.7396, 1.0, 0.7292, 1.0, 0.7396, 0.0, 0.75, 1.0, 0.7396, 1.0, 0.75, 0.0, 0.7604, 1.0, 0.75, 1.0, 0.7604, 0.0, 0.7708, 1.0, 0.7604, 1.0, 0.7708, 0.0, 0.7812, 1.0, 0.7708, 1.0, 0.7812, 0.0, 0.7917, 1.0, 0.7812, 1.0, 0.7917, 0.0, 0.8021, 1.0, 0.7917, 1.0, 0.8021, 0.0, 0.8125, 1.0, 0.8021, 1.0, 0.8125, 0.0, 0.8229, 1.0, 0.8125, 1.0, 0.8229, 0.0, 0.8333, 1.0, 0.8229, 1.0, 0.8333, 0.0, 0.8438, 1.0, 0.8333, 1.0, 0.8438, 0.0, 0.8542, 1.0, 0.8438, 1.0, 0.8542, 0.0, 0.8646, 1.0, 0.8542, 1.0, 0.8646, 0.0, 0.875, 1.0, 0.8646, 1.0, 0.875, 0.0, 0.8854, 1.0, 0.875, 1.0, 0.8854, 0.0, 0.8958, 1.0, 0.8854, 1.0, 0.8958, 0.0, 0.9062, 1.0, 0.8958, 1.0, 0.9062, 0.0, 0.9167, 1.0, 0.9062, 1.0, 0.9167, 0.0, 0.9271, 1.0, 0.9167, 1.0, 0.9271, 0.0, 0.9375, 1.0, 0.9271, 1.0, 0.9375, 0.0, 0.9479, 1.0, 0.9375, 1.0, 0.9479, 0.0, 0.9583, 1.0, 0.9479, 1.0, 0.9583, 0.0, 0.9688, 1.0, 0.9583, 1.0, 0.9688, 0.0, 0.9792, 1.0, 0.9688, 1.0, 0.9792, 0.0, 0.9896, 1.0, 0.9792, 1.0, 0.9896, 0.0, 1.0, 1.0, 0.9896, 1.0, 0.01042, 1.0, 0.0, 0.0, 0.0, 1.0, 0.02083, 1.0, 0.01042, 0.0, 0.01042, 1.0, 0.03125, 1.0, 0.02083, 0.0, 0.02083, 1.0, 0.04167, 1.0, 0.03125, 0.0, 0.03125, 1.0, 0.05208, 1.0, 0.04167, 0.0, 0.04167, 1.0, 0.0625, 1.0, 0.05208, 0.0, 0.05208, 1.0, 0.07292, 1.0, 0.0625, 0.0, 0.0625, 1.0, 0.08333, 1.0, 0.07292, 0.0, 0.07292, 1.0, 0.09375, 1.0, 0.08333, 0.0, 0.08333, 1.0, 0.1042, 1.0, 0.09375, 0.0, 0.09375, 1.0, 0.1146, 1.0, 0.1042, 0.0, 0.1042, 1.0, 0.125, 1.0, 0.1146, 0.0, 0.1146, 1.0, 0.1354, 1.0, 0.125, 0.0, 0.125, 1.0, 0.1458, 1.0, 0.1354, 0.0, 0.1354, 1.0, 0.1562, 1.0, 0.1458, 0.0, 0.1458, 1.0, 0.1667, 1.0, 0.1562, 0.0, 0.1562, 1.0, 0.1771, 1.0, 0.1667, 0.0, 0.1667, 1.0, 0.1875, 1.0, 0.1771, 0.0, 0.1771, 1.0, 0.1979, 1.0, 0.1875, 0.0, 0.1875, 1.0, 0.2083, 1.0, 0.1979, 0.0, 0.1979, 1.0, 0.2188, 1.0, 0.2083, 0.0, 0.2083, 1.0, 0.2292, 1.0, 0.2188, 0.0, 0.2188, 1.0, 0.2396, 1.0, 0.2292, 0.0, 0.2292, 1.0, 0.25, 1.0, 0.2396, 0.0, 0.2396, 1.0, 0.2604, 1.0, 0.25, 0.0, 0.25, 1.0, 0.2708, 1.0, 0.2604, 0.0, 0.2604, 1.0, 0.2812, 1.0, 0.2708, 0.0, 0.2708, 1.0, 0.2917, 1.0, 0.2812, 0.0, 0.2812, 1.0, 0.3021, 1.0, 0.2917, 0.0, 0.2917, 1.0, 0.3125, 1.0, 0.3021, 0.0, 0.3021, 1.0, 0.3229, 1.0, 0.3125, 0.0, 0.3125, 1.0, 0.3333, 1.0, 0.3229, 0.0, 0.3229, 1.0, 0.3438, 1.0, 0.3333, 0.0, 0.3333, 1.0, 0.3542, 1.0, 0.3438, 0.0, 0.3438, 1.0, 0.3646, 1.0, 0.3542, 0.0, 0.3542, 1.0, 0.375, 1.0, 0.3646, 0.0, 0.3646, 1.0, 0.3854, 1.0, 0.375, 0.0, 0.375, 1.0, 0.3958, 1.0, 0.3854, 0.0, 0.3854, 1.0, 0.4062, 1.0, 0.3958, 0.0, 0.3958, 1.0, 0.4167, 1.0, 0.4062, 0.0, 0.4062, 1.0, 0.4271, 1.0, 0.4167, 0.0, 0.4167, 1.0, 0.4375, 1.0, 0.4271, 0.0, 0.4271, 1.0, 0.4479, 1.0, 0.4375, 0.0, 0.4375, 1.0, 0.4583, 1.0, 0.4479, 0.0, 0.4479, 1.0, 0.4688, 1.0, 0.4583, 0.0, 0.4583, 1.0, 0.4792, 1.0, 0.4688, 0.0, 0.4688, 1.0, 0.4896, 1.0, 0.4792, 0.0, 0.4792, 1.0, 0.5, 1.0, 0.4896, 0.0, 0.4896, 1.0, 0.5104, 1.0, 0.5, 0.0, 0.5, 1.0, 0.5208, 1.0, 0.5104, 0.0, 0.5104, 1.0, 0.5312, 1.0, 0.5208, 0.0, 0.5208, 1.0, 0.5417, 1.0, 0.5312, 0.0, 0.5312, 1.0, 0.5521, 1.0, 0.5417, 0.0, 0.5417, 1.0, 0.5625, 1.0, 0.5521, 0.0, 0.5521, 1.0, 0.5729, 1.0, 0.5625, 0.0, 0.5625, 1.0, 0.5833, 1.0, 0.5729, 0.0, 0.5729, 1.0, 0.5938, 1.0, 0.5833, 0.0, 0.5833, 1.0, 0.6042, 1.0, 0.5938, 0.0, 0.5938, 1.0, 0.6146, 1.0, 0.6042, 0.0, 0.6042, 1.0, 0.625, 1.0, 0.6146, 0.0, 0.6146, 1.0, 0.6354, 1.0, 0.625, 0.0, 0.625, 1.0, 0.6458, 1.0, 0.6354, 0.0, 0.6354, 1.0, 0.6562, 1.0, 0.6458, 0.0, 0.6458, 1.0, 0.6667, 1.0, 0.6562, 0.0, 0.6562, 1.0, 0.6771, 1.0, 0.6667, 0.0, 0.6667, 1.0, 0.6875, 1.0, 0.6771, 0.0, 0.6771, 1.0, 0.6979, 1.0, 0.6875, 0.0, 0.6875, 1.0, 0.7083, 1.0, 0.6979, 0.0, 0.6979, 1.0, 0.7188, 1.0, 0.7083, 0.0, 0.7083, 1.0, 0.7292, 1.0, 0.7188, 0.0, 0.7188, 1.0, 0.7396, 1.0, 0.7292, 0.0, 0.7292, 1.0, 0.75, 1.0, 0.7396, 0.0, 0.7396, 1.0, 0.7604, 1.0, 0.75, 0.0, 0.75, 1.0, 0.7708, 1.0, 0.7604, 0.0, 0.7604, 1.0, 0.7812, 1.0, 0.7708, 0.0, 0.7708, 1.0, 0.7917, 1.0, 0.7812, 0.0, 0.7812, 1.0, 0.8021, 1.0, 0.7917, 0.0, 0.7917, 1.0, 0.8125, 1.0, 0.8021, 0.0, 0.8021, 1.0, 0.8229, 1.0, 0.8125, 0.0, 0.8125, 1.0, 0.8333, 1.0, 0.8229, 0.0, 0.8229, 1.0, 0.8438, 1.0, 0.8333, 0.0, 0.8333, 1.0, 0.8542, 1.0, 0.8438, 0.0, 0.8438, 1.0, 0.8646, 1.0, 0.8542, 0.0, 0.8542, 1.0, 0.875, 1.0, 0.8646, 0.0, 0.8646, 1.0, 0.8854, 1.0, 0.875, 0.0, 0.875, 1.0, 0.8958, 1.0, 0.8854, 0.0, 0.8854, 1.0, 0.9062, 1.0, 0.8958, 0.0, 0.8958, 1.0, 0.9167, 1.0, 0.9062, 0.0, 0.9062, 1.0, 0.9271, 1.0, 0.9167, 0.0, 0.9167, 1.0, 0.9375, 1.0, 0.9271, 0.0, 0.9271, 1.0, 0.9479, 1.0, 0.9375, 0.0, 0.9375, 1.0, 0.9583, 1.0, 0.9479, 0.0, 0.9479, 1.0, 0.9688, 1.0, 0.9583, 0.0, 0.9583, 1.0, 0.9792, 1.0, 0.9688, 0.0, 0.9688, 1.0, 0.9896, 1.0, 0.9792, 0.0, 0.9792, 1.0, 1.0, 1.0, 0.9896, 0.0, 0.9896, 1.0, 0.8229, 1.0, 0.8333, 1.0, 0.8229, 1.0, 0.5833, 1.0, 0.5938, 1.0, 0.5833, 1.0, 0.875, 0.0, 0.8646, 0.0, 0.875, 0.0, 0.8438, 1.0, 0.8542, 1.0, 0.8438, 1.0, 0.2292, 0.0, 0.2396, 0.0, 0.2396, 0.0, 0.6042, 1.0, 0.6146, 1.0, 0.6042, 1.0, 0.7708, 0.0, 0.7812, 0.0, 0.7812, 0.0, 0.3438, 0.0, 0.3542, 0.0, 0.3542, 0.0, 0.875, 1.0, 0.8646, 1.0, 0.8646, 1.0, 0.625, 1.0, 0.6354, 1.0, 0.625, 1.0, 0.8958, 0.0, 0.8854, 0.0, 0.8958, 0.0, 0.8958, 1.0, 0.8854, 1.0, 0.8854, 1.0, 0.2604, 0.0, 0.25, 0.0, 0.2604, 0.0, 0.6562, 1.0, 0.6458, 1.0, 0.6458, 1.0, 0.7917, 0.0, 0.8021, 0.0, 0.8021, 0.0, 0.3646, 0.0, 0.375, 0.0, 0.375, 0.0, 0.9167, 1.0, 0.9062, 1.0, 0.9062, 1.0, 0.6771, 1.0, 0.6667, 1.0, 0.6667, 1.0, 0.9167, 0.0, 0.9062, 0.0, 0.9167, 0.0, 0.9375, 1.0, 0.9271, 1.0, 0.9271, 1.0, 0.2708, 0.0, 0.2812, 0.0, 0.2812, 0.0, 0.6979, 1.0, 0.6875, 1.0, 0.6875, 1.0, 0.8125, 0.0, 0.8229, 0.0, 0.8229, 0.0, 0.3958, 0.0, 0.3854, 0.0, 0.3958, 0.0, 0.9583, 1.0, 0.9479, 1.0, 0.9479, 1.0, 0.7188, 1.0, 0.7083, 1.0, 0.7083, 1.0, 0.9375, 0.0, 0.9271, 0.0, 0.9375, 0.0, 1.0, 0.0, 0.9896, 0.0, 1.0, 0.0, 0.2917, 0.0, 0.3021, 0.0, 0.3021, 0.0, 0.7292, 1.0, 0.7396, 1.0, 0.7292, 1.0, 0.8333, 0.0, 0.8438, 0.0, 0.8438, 0.0, 0.4167, 0.0, 0.4062, 0.0, 0.4167, 0.0, 0.9792, 1.0, 0.9688, 1.0, 0.9688, 1.0, 0.7604, 1.0, 0.75, 1.0, 0.75, 1.0, 0.9583, 0.0, 0.9479, 0.0, 0.9583, 0.0, 0.3125, 0.0, 0.3229, 0.0, 0.3229, 0.0, 0.7708, 1.0, 0.7812, 1.0, 0.7708, 1.0, 0.8542, 0.0, 0.8646, 0.0, 0.8646, 0.0, 0.4375, 0.0, 0.4271, 0.0, 0.4375, 0.0, 0.7917, 1.0, 0.8021, 1.0, 0.7917, 1.0, 0.9792, 0.0, 0.9688, 0.0, 0.9792, 0.0, 0.3333, 0.0, 0.3438, 0.0, 0.3438, 0.0, 0.8125, 1.0, 0.8229, 1.0, 0.8125, 1.0, 0.8854, 0.0, 0.875, 0.0, 0.8854, 0.0, 0.4583, 0.0, 0.4479, 0.0, 0.4583, 0.0, 0.8333, 1.0, 0.8438, 1.0, 0.8333, 1.0, 0.01042, 1.0, 0.02083, 1.0, 0.01042, 1.0, 0.3542, 0.0, 0.3646, 0.0, 0.3646, 0.0, 0.8542, 1.0, 0.8646, 1.0, 0.8542, 1.0, 0.03125, 1.0, 0.04167, 1.0, 0.03125, 1.0, 0.9062, 0.0, 0.8958, 0.0, 0.9062, 0.0, 0.4792, 0.0, 0.4688, 0.0, 0.4792, 0.0, 0.8854, 1.0, 0.875, 1.0, 0.875, 1.0, 0.0625, 1.0, 0.05208, 1.0, 0.05208, 1.0, 0.375, 0.0, 0.3854, 0.0, 0.3854, 0.0, 0.9062, 1.0, 0.8958, 1.0, 0.8958, 1.0, 0.08333, 1.0, 0.07292, 1.0, 0.07292, 1.0, 0.9271, 0.0, 0.9167, 0.0, 0.9271, 0.0, 0.4896, 0.0, 0.5, 0.0, 0.5, 0.0, 0.9271, 1.0, 0.9167, 1.0, 0.9167, 1.0, 0.1042, 1.0, 0.09375, 1.0, 0.09375, 1.0, 0.4062, 0.0, 0.3958, 0.0, 0.4062, 0.0, 0.9479, 1.0, 0.9375, 1.0, 0.9375, 1.0, 0.1146, 1.0, 0.125, 1.0, 0.1146, 1.0, 0.9479, 0.0, 0.9375, 0.0, 0.9479, 0.0, 0.5208, 0.0, 0.5104, 0.0, 0.5208, 0.0, 0.9688, 1.0, 0.9583, 1.0, 0.9583, 1.0, 0.1458, 1.0, 0.1354, 1.0, 0.1354, 1.0, 0.4271, 0.0, 0.4167, 0.0, 0.4271, 0.0, 0.9792, 1.0, 0.9896, 1.0, 0.9792, 1.0, 0.1562, 1.0, 0.1667, 1.0, 0.1562, 1.0, 0.9688, 0.0, 0.9583, 0.0, 0.9688, 0.0, 0.5417, 0.0, 0.5312, 0.0, 0.5417, 0.0, 0.1771, 1.0, 0.1875, 1.0, 0.1771, 1.0, 0.4479, 0.0, 0.4375, 0.0, 0.4479, 0.0, 0.01042, 0.0, 0.02083, 0.0, 0.02083, 0.0, 0.1979, 1.0, 0.2083, 1.0, 0.1979, 1.0, 0.9792, 0.0, 0.9896, 0.0, 0.9896, 0.0, 0.5521, 0.0, 0.5625, 0.0, 0.5625, 0.0, 0.2188, 1.0, 0.2292, 1.0, 0.2188, 1.0, 1.0, 1.0, 0.9896, 1.0, 0.9896, 1.0, 0.4688, 0.0, 0.4583, 0.0, 0.4688, 0.0, 0.03125, 0.0, 0.04167, 0.0, 0.04167, 0.0, 0.25, 1.0, 0.2396, 1.0, 0.2396, 1.0, 0.0, 1.0, 0.01042, 1.0, 0.0, 1.0, 0.5729, 0.0, 0.5833, 0.0, 0.5833, 0.0, 0.2604, 1.0, 0.2708, 1.0, 0.2604, 1.0, 0.02083, 1.0, 0.03125, 1.0, 0.02083, 1.0, 0.4896, 0.0, 0.4792, 0.0, 0.4896, 0.0, 0.0625, 0.0, 0.05208, 0.0, 0.0625, 0.0, 0.2812, 1.0, 0.2917, 1.0, 0.2812, 1.0, 0.04167, 1.0, 0.05208, 1.0, 0.04167, 1.0, 0.5938, 0.0, 0.6042, 0.0, 0.6042, 0.0, 0.3021, 1.0, 0.3125, 1.0, 0.3021, 1.0, 0.07292, 1.0, 0.0625, 1.0, 0.0625, 1.0, 0.5, 0.0, 0.5104, 0.0, 0.5104, 0.0, 0.08333, 0.0, 0.07292, 0.0, 0.08333, 0.0, 0.3229, 1.0, 0.3333, 1.0, 0.3229, 1.0, 0.09375, 1.0, 0.08333, 1.0, 0.08333, 1.0, 0.6146, 0.0, 0.625, 0.0, 0.625, 0.0, 0.3438, 1.0, 0.3542, 1.0, 0.3438, 1.0, 0.1146, 1.0, 0.1042, 1.0, 0.1042, 1.0, 0.5312, 0.0, 0.5208, 0.0, 0.5312, 0.0, 0.1042, 0.0, 0.09375, 0.0, 0.1042, 0.0, 0.3646, 1.0, 0.375, 1.0, 0.3646, 1.0, 0.125, 1.0, 0.1354, 1.0, 0.125, 1.0, 0.6458, 0.0, 0.6354, 0.0, 0.6458, 0.0, 0.3958, 1.0, 0.3854, 1.0, 0.3854, 1.0, 0.0, 0.0, 0.01042, 0.0, 0.01042, 0.0, 0.1458, 1.0, 0.1562, 1.0, 0.1458, 1.0, 0.5417, 0.0, 0.5521, 0.0, 0.5521, 0.0, 0.1146, 0.0, 0.125, 0.0, 0.125, 0.0, 0.4167, 1.0, 0.4062, 1.0, 0.4062, 1.0, 0.1667, 1.0, 0.1771, 1.0, 0.1667, 1.0, 0.6667, 0.0, 0.6562, 0.0, 0.6667, 0.0, 0.4375, 1.0, 0.4271, 1.0, 0.4271, 1.0, 0.02083, 0.0, 0.03125, 0.0, 0.03125, 0.0, 0.1875, 1.0, 0.1979, 1.0, 0.1875, 1.0, 0.5625, 0.0, 0.5729, 0.0, 0.5729, 0.0, 0.1458, 0.0, 0.1354, 0.0, 0.1458, 0.0, 0.4583, 1.0, 0.4479, 1.0, 0.4479, 1.0, 0.2083, 1.0, 0.2188, 1.0, 0.2083, 1.0, 0.6875, 0.0, 0.6771, 0.0, 0.6875, 0.0, 0.4792, 1.0, 0.4688, 1.0, 0.4688, 1.0, 0.04167, 0.0, 0.05208, 0.0, 0.05208, 0.0, 0.2292, 1.0, 0.2396, 1.0, 0.2292, 1.0, 0.5833, 0.0, 0.5938, 0.0, 0.5938, 0.0, 0.1562, 0.0, 0.1667, 0.0, 0.1667, 0.0, 0.4896, 1.0, 0.5, 1.0, 0.4896, 1.0, 0.2604, 1.0, 0.25, 1.0, 0.25, 1.0, 0.7083, 0.0, 0.6979, 0.0, 0.7083, 0.0, 0.5208, 1.0, 0.5104, 1.0, 0.5104, 1.0, 0.07292, 0.0, 0.0625, 0.0, 0.07292, 0.0, 0.2708, 1.0, 0.2812, 1.0, 0.2708, 1.0, 0.6042, 0.0, 0.6146, 0.0, 0.6146, 0.0, 0.1771, 0.0, 0.1875, 0.0, 0.1875, 0.0, 0.5417, 1.0, 0.5312, 1.0, 0.5312, 1.0, 0.2917, 1.0, 0.3021, 1.0, 0.2917, 1.0, 0.7292, 0.0, 0.7188, 0.0, 0.7292, 0.0, 0.5521, 1.0, 0.5625, 1.0, 0.5521, 1.0, 0.09375, 0.0, 0.08333, 0.0, 0.09375, 0.0, 0.3125, 1.0, 0.3229, 1.0, 0.3125, 1.0, 0.625, 0.0, 0.6354, 0.0, 0.6354, 0.0, 0.1979, 0.0, 0.2083, 0.0, 0.2083, 0.0, 0.5729, 1.0, 0.5833, 1.0, 0.5729, 1.0, 0.3333, 1.0, 0.3438, 1.0, 0.3333, 1.0, 0.7396, 0.0, 0.75, 0.0, 0.75, 0.0, 0.5938, 1.0, 0.6042, 1.0, 0.5938, 1.0, 0.1146, 0.0, 0.1042, 0.0, 0.1146, 0.0, 0.3542, 1.0, 0.3646, 1.0, 0.3542, 1.0, 0.6562, 0.0, 0.6458, 0.0, 0.6562, 0.0, 0.2188, 0.0, 0.2292, 0.0, 0.2292, 0.0, 0.6146, 1.0, 0.625, 1.0, 0.6146, 1.0, 0.375, 1.0, 0.3854, 1.0, 0.375, 1.0, 0.7708, 0.0, 0.7604, 0.0, 0.7708, 0.0, 0.6458, 1.0, 0.6354, 1.0, 0.6354, 1.0, 0.125, 0.0, 0.1354, 0.0, 0.1354, 0.0, 0.4062, 1.0, 0.3958, 1.0, 0.3958, 1.0, 0.6771, 0.0, 0.6667, 0.0, 0.6771, 0.0, 0.25, 0.0, 0.2396, 0.0, 0.25, 0.0, 0.6667, 1.0, 0.6562, 1.0, 0.6562, 1.0, 0.4271, 1.0, 0.4167, 1.0, 0.4167, 1.0, 0.7812, 0.0, 0.7917, 0.0, 0.7917, 0.0, 0.6875, 1.0, 0.6771, 1.0, 0.6771, 1.0, 0.1458, 0.0, 0.1562, 0.0, 0.1562, 0.0, 0.4479, 1.0, 0.4375, 1.0, 0.4375, 1.0, 0.6979, 0.0, 0.6875, 0.0, 0.6979, 0.0, 0.2604, 0.0, 0.2708, 0.0, 0.2708, 0.0, 0.7083, 1.0, 0.6979, 1.0, 0.6979, 1.0, 0.4688, 1.0, 0.4583, 1.0, 0.4583, 1.0, 0.8021, 0.0, 0.8125, 0.0, 0.8125, 0.0, 0.7292, 1.0, 0.7188, 1.0, 0.7188, 1.0, 0.1667, 0.0, 0.1771, 0.0, 0.1771, 0.0, 0.4896, 1.0, 0.4792, 1.0, 0.4792, 1.0, 0.7188, 0.0, 0.7083, 0.0, 0.7188, 0.0, 0.2812, 0.0, 0.2917, 0.0, 0.2917, 0.0, 0.7396, 1.0, 0.75, 1.0, 0.7396, 1.0, 0.5, 1.0, 0.5104, 1.0, 0.5, 1.0, 0.8229, 0.0, 0.8333, 0.0, 0.8333, 0.0, 0.7708, 1.0, 0.7604, 1.0, 0.7604, 1.0, 0.1875, 0.0, 0.1979, 0.0, 0.1979, 0.0, 0.5312, 1.0, 0.5208, 1.0, 0.5208, 1.0, 0.7292, 0.0, 0.7396, 0.0, 0.7396, 0.0, 0.3021, 0.0, 0.3125, 0.0, 0.3125, 0.0, 0.7812, 1.0, 0.7917, 1.0, 0.7812, 1.0, 0.5417, 1.0, 0.5521, 1.0, 0.5417, 1.0, 0.8438, 0.0, 0.8542, 0.0, 0.8542, 0.0, 0.8021, 1.0, 0.8125, 1.0, 0.8021, 1.0, 0.2083, 0.0, 0.2188, 0.0, 0.2188, 0.0, 0.5625, 1.0, 0.5729, 1.0, 0.5625, 1.0, 0.7604, 0.0, 0.75, 0.0, 0.7604, 0.0, 0.3229, 0.0, 0.3333, 0.0, 0.3333, 0.0, 0.0, 0.0, 0.01042, 0.0, 0.01042, 1.0, 0.01042, 0.0, 0.02083, 0.0, 0.02083, 1.0, 0.02083, 0.0, 0.03125, 0.0, 0.03125, 1.0, 0.03125, 0.0, 0.04167, 0.0, 0.04167, 1.0, 0.04167, 0.0, 0.05208, 0.0, 0.05208, 1.0, 0.05208, 0.0, 0.0625, 0.0, 0.0625, 1.0, 0.0625, 0.0, 0.07292, 0.0, 0.07292, 1.0, 0.07292, 0.0, 0.08333, 0.0, 0.08333, 1.0, 0.08333, 0.0, 0.09375, 0.0, 0.09375, 1.0, 0.09375, 0.0, 0.1042, 0.0, 0.1042, 1.0, 0.1042, 0.0, 0.1146, 0.0, 0.1146, 1.0, 0.1146, 0.0, 0.125, 0.0, 0.125, 1.0, 0.125, 0.0, 0.1354, 0.0, 0.1354, 1.0, 0.1354, 0.0, 0.1458, 0.0, 0.1458, 1.0, 0.1458, 0.0, 0.1562, 0.0, 0.1562, 1.0, 0.1562, 0.0, 0.1667, 0.0, 0.1667, 1.0, 0.1667, 0.0, 0.1771, 0.0, 0.1771, 1.0, 0.1771, 0.0, 0.1875, 0.0, 0.1875, 1.0, 0.1875, 0.0, 0.1979, 0.0, 0.1979, 1.0, 0.1979, 0.0, 0.2083, 0.0, 0.2083, 1.0, 0.2083, 0.0, 0.2188, 0.0, 0.2188, 1.0, 0.2188, 0.0, 0.2292, 0.0, 0.2292, 1.0, 0.2292, 0.0, 0.2396, 0.0, 0.2396, 1.0, 0.2396, 0.0, 0.25, 0.0, 0.25, 1.0, 0.25, 0.0, 0.2604, 0.0, 0.2604, 1.0, 0.2604, 0.0, 0.2708, 0.0, 0.2708, 1.0, 0.2708, 0.0, 0.2812, 0.0, 0.2812, 1.0, 0.2812, 0.0, 0.2917, 0.0, 0.2917, 1.0, 0.2917, 0.0, 0.3021, 0.0, 0.3021, 1.0, 0.3021, 0.0, 0.3125, 0.0, 0.3125, 1.0, 0.3125, 0.0, 0.3229, 0.0, 0.3229, 1.0, 0.3229, 0.0, 0.3333, 0.0, 0.3333, 1.0, 0.3333, 0.0, 0.3438, 0.0, 0.3438, 1.0, 0.3438, 0.0, 0.3542, 0.0, 0.3542, 1.0, 0.3542, 0.0, 0.3646, 0.0, 0.3646, 1.0, 0.3646, 0.0, 0.375, 0.0, 0.375, 1.0, 0.375, 0.0, 0.3854, 0.0, 0.3854, 1.0, 0.3854, 0.0, 0.3958, 0.0, 0.3958, 1.0, 0.3958, 0.0, 0.4062, 0.0, 0.4062, 1.0, 0.4062, 0.0, 0.4167, 0.0, 0.4167, 1.0, 0.4167, 0.0, 0.4271, 0.0, 0.4271, 1.0, 0.4271, 0.0, 0.4375, 0.0, 0.4375, 1.0, 0.4375, 0.0, 0.4479, 0.0, 0.4479, 1.0, 0.4479, 0.0, 0.4583, 0.0, 0.4583, 1.0, 0.4583, 0.0, 0.4688, 0.0, 0.4688, 1.0, 0.4688, 0.0, 0.4792, 0.0, 0.4792, 1.0, 0.4792, 0.0, 0.4896, 0.0, 0.4896, 1.0, 0.4896, 0.0, 0.5, 0.0, 0.5, 1.0, 0.5, 0.0, 0.5104, 0.0, 0.5104, 1.0, 0.5104, 0.0, 0.5208, 0.0, 0.5208, 1.0, 0.5208, 0.0, 0.5312, 0.0, 0.5312, 1.0, 0.5312, 0.0, 0.5417, 0.0, 0.5417, 1.0, 0.5417, 0.0, 0.5521, 0.0, 0.5521, 1.0, 0.5521, 0.0, 0.5625, 0.0, 0.5625, 1.0, 0.5625, 0.0, 0.5729, 0.0, 0.5729, 1.0, 0.5729, 0.0, 0.5833, 0.0, 0.5833, 1.0, 0.5833, 0.0, 0.5938, 0.0, 0.5938, 1.0, 0.5938, 0.0, 0.6042, 0.0, 0.6042, 1.0, 0.6042, 0.0, 0.6146, 0.0, 0.6146, 1.0, 0.6146, 0.0, 0.625, 0.0, 0.625, 1.0, 0.625, 0.0, 0.6354, 0.0, 0.6354, 1.0, 0.6354, 0.0, 0.6458, 0.0, 0.6458, 1.0, 0.6458, 0.0, 0.6562, 0.0, 0.6562, 1.0, 0.6562, 0.0, 0.6667, 0.0, 0.6667, 1.0, 0.6667, 0.0, 0.6771, 0.0, 0.6771, 1.0, 0.6771, 0.0, 0.6875, 0.0, 0.6875, 1.0, 0.6875, 0.0, 0.6979, 0.0, 0.6979, 1.0, 0.6979, 0.0, 0.7083, 0.0, 0.7083, 1.0, 0.7083, 0.0, 0.7188, 0.0, 0.7188, 1.0, 0.7188, 0.0, 0.7292, 0.0, 0.7292, 1.0, 0.7292, 0.0, 0.7396, 0.0, 0.7396, 1.0, 0.7396, 0.0, 0.75, 0.0, 0.75, 1.0, 0.75, 0.0, 0.7604, 0.0, 0.7604, 1.0, 0.7604, 0.0, 0.7708, 0.0, 0.7708, 1.0, 0.7708, 0.0, 0.7812, 0.0, 0.7812, 1.0, 0.7812, 0.0, 0.7917, 0.0, 0.7917, 1.0, 0.7917, 0.0, 0.8021, 0.0, 0.8021, 1.0, 0.8021, 0.0, 0.8125, 0.0, 0.8125, 1.0, 0.8125, 0.0, 0.8229, 0.0, 0.8229, 1.0, 0.8229, 0.0, 0.8333, 0.0, 0.8333, 1.0, 0.8333, 0.0, 0.8438, 0.0, 0.8438, 1.0, 0.8438, 0.0, 0.8542, 0.0, 0.8542, 1.0, 0.8542, 0.0, 0.8646, 0.0, 0.8646, 1.0, 0.8646, 0.0, 0.875, 0.0, 0.875, 1.0, 0.875, 0.0, 0.8854, 0.0, 0.8854, 1.0, 0.8854, 0.0, 0.8958, 0.0, 0.8958, 1.0, 0.8958, 0.0, 0.9062, 0.0, 0.9062, 1.0, 0.9062, 0.0, 0.9167, 0.0, 0.9167, 1.0, 0.9167, 0.0, 0.9271, 0.0, 0.9271, 1.0, 0.9271, 0.0, 0.9375, 0.0, 0.9375, 1.0, 0.9375, 0.0, 0.9479, 0.0, 0.9479, 1.0, 0.9479, 0.0, 0.9583, 0.0, 0.9583, 1.0, 0.9583, 0.0, 0.9688, 0.0, 0.9688, 1.0, 0.9688, 0.0, 0.9792, 0.0, 0.9792, 1.0, 0.9792, 0.0, 0.9896, 0.0, 0.9896, 1.0, 0.9896, 0.0, 1.0, 0.0, 1.0, 1.0, 0.01042, 1.0, 0.01042, 0.0, 0.0, 0.0, 0.02083, 1.0, 0.02083, 0.0, 0.01042, 0.0, 0.03125, 1.0, 0.03125, 0.0, 0.02083, 0.0, 0.04167, 1.0, 0.04167, 0.0, 0.03125, 0.0, 0.05208, 1.0, 0.05208, 0.0, 0.04167, 0.0, 0.0625, 1.0, 0.0625, 0.0, 0.05208, 0.0, 0.07292, 1.0, 0.07292, 0.0, 0.0625, 0.0, 0.08333, 1.0, 0.08333, 0.0, 0.07292, 0.0, 0.09375, 1.0, 0.09375, 0.0, 0.08333, 0.0, 0.1042, 1.0, 0.1042, 0.0, 0.09375, 0.0, 0.1146, 1.0, 0.1146, 0.0, 0.1042, 0.0, 0.125, 1.0, 0.125, 0.0, 0.1146, 0.0, 0.1354, 1.0, 0.1354, 0.0, 0.125, 0.0, 0.1458, 1.0, 0.1458, 0.0, 0.1354, 0.0, 0.1562, 1.0, 0.1562, 0.0, 0.1458, 0.0, 0.1667, 1.0, 0.1667, 0.0, 0.1562, 0.0, 0.1771, 1.0, 0.1771, 0.0, 0.1667, 0.0, 0.1875, 1.0, 0.1875, 0.0, 0.1771, 0.0, 0.1979, 1.0, 0.1979, 0.0, 0.1875, 0.0, 0.2083, 1.0, 0.2083, 0.0, 0.1979, 0.0, 0.2188, 1.0, 0.2188, 0.0, 0.2083, 0.0, 0.2292, 1.0, 0.2292, 0.0, 0.2188, 0.0, 0.2396, 1.0, 0.2396, 0.0, 0.2292, 0.0, 0.25, 1.0, 0.25, 0.0, 0.2396, 0.0, 0.2604, 1.0, 0.2604, 0.0, 0.25, 0.0, 0.2708, 1.0, 0.2708, 0.0, 0.2604, 0.0, 0.2812, 1.0, 0.2812, 0.0, 0.2708, 0.0, 0.2917, 1.0, 0.2917, 0.0, 0.2812, 0.0, 0.3021, 1.0, 0.3021, 0.0, 0.2917, 0.0, 0.3125, 1.0, 0.3125, 0.0, 0.3021, 0.0, 0.3229, 1.0, 0.3229, 0.0, 0.3125, 0.0, 0.3333, 1.0, 0.3333, 0.0, 0.3229, 0.0, 0.3438, 1.0, 0.3438, 0.0, 0.3333, 0.0, 0.3542, 1.0, 0.3542, 0.0, 0.3438, 0.0, 0.3646, 1.0, 0.3646, 0.0, 0.3542, 0.0, 0.375, 1.0, 0.375, 0.0, 0.3646, 0.0, 0.3854, 1.0, 0.3854, 0.0, 0.375, 0.0, 0.3958, 1.0, 0.3958, 0.0, 0.3854, 0.0, 0.4062, 1.0, 0.4062, 0.0, 0.3958, 0.0, 0.4167, 1.0, 0.4167, 0.0, 0.4062, 0.0, 0.4271, 1.0, 0.4271, 0.0, 0.4167, 0.0, 0.4375, 1.0, 0.4375, 0.0, 0.4271, 0.0, 0.4479, 1.0, 0.4479, 0.0, 0.4375, 0.0, 0.4583, 1.0, 0.4583, 0.0, 0.4479, 0.0, 0.4688, 1.0, 0.4688, 0.0, 0.4583, 0.0, 0.4792, 1.0, 0.4792, 0.0, 0.4688, 0.0, 0.4896, 1.0, 0.4896, 0.0, 0.4792, 0.0, 0.5, 1.0, 0.5, 0.0, 0.4896, 0.0, 0.5104, 1.0, 0.5104, 0.0, 0.5, 0.0, 0.5208, 1.0, 0.5208, 0.0, 0.5104, 0.0, 0.5312, 1.0, 0.5312, 0.0, 0.5208, 0.0, 0.5417, 1.0, 0.5417, 0.0, 0.5312, 0.0, 0.5521, 1.0, 0.5521, 0.0, 0.5417, 0.0, 0.5625, 1.0, 0.5625, 0.0, 0.5521, 0.0, 0.5729, 1.0, 0.5729, 0.0, 0.5625, 0.0, 0.5833, 1.0, 0.5833, 0.0, 0.5729, 0.0, 0.5938, 1.0, 0.5938, 0.0, 0.5833, 0.0, 0.6042, 1.0, 0.6042, 0.0, 0.5938, 0.0, 0.6146, 1.0, 0.6146, 0.0, 0.6042, 0.0, 0.625, 1.0, 0.625, 0.0, 0.6146, 0.0, 0.6354, 1.0, 0.6354, 0.0, 0.625, 0.0, 0.6458, 1.0, 0.6458, 0.0, 0.6354, 0.0, 0.6562, 1.0, 0.6562, 0.0, 0.6458, 0.0, 0.6667, 1.0, 0.6667, 0.0, 0.6562, 0.0, 0.6771, 1.0, 0.6771, 0.0, 0.6667, 0.0, 0.6875, 1.0, 0.6875, 0.0, 0.6771, 0.0, 0.6979, 1.0, 0.6979, 0.0, 0.6875, 0.0, 0.7083, 1.0, 0.7083, 0.0, 0.6979, 0.0, 0.7188, 1.0, 0.7188, 0.0, 0.7083, 0.0, 0.7292, 1.0, 0.7292, 0.0, 0.7188, 0.0, 0.7396, 1.0, 0.7396, 0.0, 0.7292, 0.0, 0.75, 1.0, 0.75, 0.0, 0.7396, 0.0, 0.7604, 1.0, 0.7604, 0.0, 0.75, 0.0, 0.7708, 1.0, 0.7708, 0.0, 0.7604, 0.0, 0.7812, 1.0, 0.7812, 0.0, 0.7708, 0.0, 0.7917, 1.0, 0.7917, 0.0, 0.7812, 0.0, 0.8021, 1.0, 0.8021, 0.0, 0.7917, 0.0, 0.8125, 1.0, 0.8125, 0.0, 0.8021, 0.0, 0.8229, 1.0, 0.8229, 0.0, 0.8125, 0.0, 0.8333, 1.0, 0.8333, 0.0, 0.8229, 0.0, 0.8438, 1.0, 0.8438, 0.0, 0.8333, 0.0, 0.8542, 1.0, 0.8542, 0.0, 0.8438, 0.0, 0.8646, 1.0, 0.8646, 0.0, 0.8542, 0.0, 0.875, 1.0, 0.875, 0.0, 0.8646, 0.0, 0.8854, 1.0, 0.8854, 0.0, 0.875, 0.0, 0.8958, 1.0, 0.8958, 0.0, 0.8854, 0.0, 0.9062, 1.0, 0.9062, 0.0, 0.8958, 0.0, 0.9167, 1.0, 0.9167, 0.0, 0.9062, 0.0, 0.9271, 1.0, 0.9271, 0.0, 0.9167, 0.0, 0.9375, 1.0, 0.9375, 0.0, 0.9271, 0.0, 0.9479, 1.0, 0.9479, 0.0, 0.9375, 0.0, 0.9583, 1.0, 0.9583, 0.0, 0.9479, 0.0, 0.9688, 1.0, 0.9688, 0.0, 0.9583, 0.0, 0.9792, 1.0, 0.9792, 0.0, 0.9688, 0.0, 0.9896, 1.0, 0.9896, 0.0, 0.9792, 0.0, 1.0, 1.0, 1.0, 0.0, 0.9896, 0.0, 0.8229, 1.0, 0.8333, 1.0, 0.8333, 1.0, 0.5833, 1.0, 0.5938, 1.0, 0.5938, 1.0, 0.875, 0.0, 0.8646, 0.0, 0.8646, 0.0, 0.8438, 1.0, 0.8542, 1.0, 0.8542, 1.0, 0.2292, 0.0, 0.2292, 0.0, 0.2396, 0.0, 0.6042, 1.0, 0.6146, 1.0, 0.6146, 1.0, 0.7708, 0.0, 0.7708, 0.0, 0.7812, 0.0, 0.3438, 0.0, 0.3438, 0.0, 0.3542, 0.0, 0.875, 1.0, 0.875, 1.0, 0.8646, 1.0, 0.625, 1.0, 0.6354, 1.0, 0.6354, 1.0, 0.8958, 0.0, 0.8854, 0.0, 0.8854, 0.0, 0.8958, 1.0, 0.8958, 1.0, 0.8854, 1.0, 0.2604, 0.0, 0.25, 0.0, 0.25, 0.0, 0.6562, 1.0, 0.6562, 1.0, 0.6458, 1.0, 0.7917, 0.0, 0.7917, 0.0, 0.8021, 0.0, 0.3646, 0.0, 0.3646, 0.0, 0.375, 0.0, 0.9167, 1.0, 0.9167, 1.0, 0.9062, 1.0, 0.6771, 1.0, 0.6771, 1.0, 0.6667, 1.0, 0.9167, 0.0, 0.9062, 0.0, 0.9062, 0.0, 0.9375, 1.0, 0.9375, 1.0, 0.9271, 1.0, 0.2708, 0.0, 0.2708, 0.0, 0.2812, 0.0, 0.6979, 1.0, 0.6979, 1.0, 0.6875, 1.0, 0.8125, 0.0, 0.8125, 0.0, 0.8229, 0.0, 0.3958, 0.0, 0.3854, 0.0, 0.3854, 0.0, 0.9583, 1.0, 0.9583, 1.0, 0.9479, 1.0, 0.7188, 1.0, 0.7188, 1.0, 0.7083, 1.0, 0.9375, 0.0, 0.9271, 0.0, 0.9271, 0.0, 1.0, 0.0, 0.9896, 0.0, 0.9896, 0.0, 0.2917, 0.0, 0.2917, 0.0, 0.3021, 0.0, 0.7292, 1.0, 0.7396, 1.0, 0.7396, 1.0, 0.8333, 0.0, 0.8333, 0.0, 0.8438, 0.0, 0.4167, 0.0, 0.4062, 0.0, 0.4062, 0.0, 0.9792, 1.0, 0.9792, 1.0, 0.9688, 1.0, 0.7604, 1.0, 0.7604, 1.0, 0.75, 1.0, 0.9583, 0.0, 0.9479, 0.0, 0.9479, 0.0, 0.3125, 0.0, 0.3125, 0.0, 0.3229, 0.0, 0.7708, 1.0, 0.7812, 1.0, 0.7812, 1.0, 0.8542, 0.0, 0.8542, 0.0, 0.8646, 0.0, 0.4375, 0.0, 0.4271, 0.0, 0.4271, 0.0, 0.7917, 1.0, 0.8021, 1.0, 0.8021, 1.0, 0.9792, 0.0, 0.9688, 0.0, 0.9688, 0.0, 0.3333, 0.0, 0.3333, 0.0, 0.3438, 0.0, 0.8125, 1.0, 0.8229, 1.0, 0.8229, 1.0, 0.8854, 0.0, 0.875, 0.0, 0.875, 0.0, 0.4583, 0.0, 0.4479, 0.0, 0.4479, 0.0, 0.8333, 1.0, 0.8438, 1.0, 0.8438, 1.0, 0.01042, 1.0, 0.02083, 1.0, 0.02083, 1.0, 0.3542, 0.0, 0.3542, 0.0, 0.3646, 0.0, 0.8542, 1.0, 0.8646, 1.0, 0.8646, 1.0, 0.03125, 1.0, 0.04167, 1.0, 0.04167, 1.0, 0.9062, 0.0, 0.8958, 0.0, 0.8958, 0.0, 0.4792, 0.0, 0.4688, 0.0, 0.4688, 0.0, 0.8854, 1.0, 0.8854, 1.0, 0.875, 1.0, 0.0625, 1.0, 0.0625, 1.0, 0.05208, 1.0, 0.375, 0.0, 0.375, 0.0, 0.3854, 0.0, 0.9062, 1.0, 0.9062, 1.0, 0.8958, 1.0, 0.08333, 1.0, 0.08333, 1.0, 0.07292, 1.0, 0.9271, 0.0, 0.9167, 0.0, 0.9167, 0.0, 0.4896, 0.0, 0.4896, 0.0, 0.5, 0.0, 0.9271, 1.0, 0.9271, 1.0, 0.9167, 1.0, 0.1042, 1.0, 0.1042, 1.0, 0.09375, 1.0, 0.4062, 0.0, 0.3958, 0.0, 0.3958, 0.0, 0.9479, 1.0, 0.9479, 1.0, 0.9375, 1.0, 0.1146, 1.0, 0.125, 1.0, 0.125, 1.0, 0.9479, 0.0, 0.9375, 0.0, 0.9375, 0.0, 0.5208, 0.0, 0.5104, 0.0, 0.5104, 0.0, 0.9688, 1.0, 0.9688, 1.0, 0.9583, 1.0, 0.1458, 1.0, 0.1458, 1.0, 0.1354, 1.0, 0.4271, 0.0, 0.4167, 0.0, 0.4167, 0.0, 0.9792, 1.0, 0.9896, 1.0, 0.9896, 1.0, 0.1562, 1.0, 0.1667, 1.0, 0.1667, 1.0, 0.9688, 0.0, 0.9583, 0.0, 0.9583, 0.0, 0.5417, 0.0, 0.5312, 0.0, 0.5312, 0.0, 0.1771, 1.0, 0.1875, 1.0, 0.1875, 1.0, 0.4479, 0.0, 0.4375, 0.0, 0.4375, 0.0, 0.01042, 0.0, 0.01042, 0.0, 0.02083, 0.0, 0.1979, 1.0, 0.2083, 1.0, 0.2083, 1.0, 0.9792, 0.0, 0.9792, 0.0, 0.9896, 0.0, 0.5521, 0.0, 0.5521, 0.0, 0.5625, 0.0, 0.2188, 1.0, 0.2292, 1.0, 0.2292, 1.0, 1.0, 1.0, 1.0, 1.0, 0.9896, 1.0, 0.4688, 0.0, 0.4583, 0.0, 0.4583, 0.0, 0.03125, 0.0, 0.03125, 0.0, 0.04167, 0.0, 0.25, 1.0, 0.25, 1.0, 0.2396, 1.0, 0.0, 1.0, 0.01042, 1.0, 0.01042, 1.0, 0.5729, 0.0, 0.5729, 0.0, 0.5833, 0.0, 0.2604, 1.0, 0.2708, 1.0, 0.2708, 1.0, 0.02083, 1.0, 0.03125, 1.0, 0.03125, 1.0, 0.4896, 0.0, 0.4792, 0.0, 0.4792, 0.0, 0.0625, 0.0, 0.05208, 0.0, 0.05208, 0.0, 0.2812, 1.0, 0.2917, 1.0, 0.2917, 1.0, 0.04167, 1.0, 0.05208, 1.0, 0.05208, 1.0, 0.5938, 0.0, 0.5938, 0.0, 0.6042, 0.0, 0.3021, 1.0, 0.3125, 1.0, 0.3125, 1.0, 0.07292, 1.0, 0.07292, 1.0, 0.0625, 1.0, 0.5, 0.0, 0.5, 0.0, 0.5104, 0.0, 0.08333, 0.0, 0.07292, 0.0, 0.07292, 0.0, 0.3229, 1.0, 0.3333, 1.0, 0.3333, 1.0, 0.09375, 1.0, 0.09375, 1.0, 0.08333, 1.0, 0.6146, 0.0, 0.6146, 0.0, 0.625, 0.0, 0.3438, 1.0, 0.3542, 1.0, 0.3542, 1.0, 0.1146, 1.0, 0.1146, 1.0, 0.1042, 1.0, 0.5312, 0.0, 0.5208, 0.0, 0.5208, 0.0, 0.1042, 0.0, 0.09375, 0.0, 0.09375, 0.0, 0.3646, 1.0, 0.375, 1.0, 0.375, 1.0, 0.125, 1.0, 0.1354, 1.0, 0.1354, 1.0, 0.6458, 0.0, 0.6354, 0.0, 0.6354, 0.0, 0.3958, 1.0, 0.3958, 1.0, 0.3854, 1.0, 0.0, 0.0, 0.0, 0.0, 0.01042, 0.0, 0.1458, 1.0, 0.1562, 1.0, 0.1562, 1.0, 0.5417, 0.0, 0.5417, 0.0, 0.5521, 0.0, 0.1146, 0.0, 0.1146, 0.0, 0.125, 0.0, 0.4167, 1.0, 0.4167, 1.0, 0.4062, 1.0, 0.1667, 1.0, 0.1771, 1.0, 0.1771, 1.0, 0.6667, 0.0, 0.6562, 0.0, 0.6562, 0.0, 0.4375, 1.0, 0.4375, 1.0, 0.4271, 1.0, 0.02083, 0.0, 0.02083, 0.0, 0.03125, 0.0, 0.1875, 1.0, 0.1979, 1.0, 0.1979, 1.0, 0.5625, 0.0, 0.5625, 0.0, 0.5729, 0.0, 0.1458, 0.0, 0.1354, 0.0, 0.1354, 0.0, 0.4583, 1.0, 0.4583, 1.0, 0.4479, 1.0, 0.2083, 1.0, 0.2188, 1.0, 0.2188, 1.0, 0.6875, 0.0, 0.6771, 0.0, 0.6771, 0.0, 0.4792, 1.0, 0.4792, 1.0, 0.4688, 1.0, 0.04167, 0.0, 0.04167, 0.0, 0.05208, 0.0, 0.2292, 1.0, 0.2396, 1.0, 0.2396, 1.0, 0.5833, 0.0, 0.5833, 0.0, 0.5938, 0.0, 0.1562, 0.0, 0.1562, 0.0, 0.1667, 0.0, 0.4896, 1.0, 0.5, 1.0, 0.5, 1.0, 0.2604, 1.0, 0.2604, 1.0, 0.25, 1.0, 0.7083, 0.0, 0.6979, 0.0, 0.6979, 0.0, 0.5208, 1.0, 0.5208, 1.0, 0.5104, 1.0, 0.07292, 0.0, 0.0625, 0.0, 0.0625, 0.0, 0.2708, 1.0, 0.2812, 1.0, 0.2812, 1.0, 0.6042, 0.0, 0.6042, 0.0, 0.6146, 0.0, 0.1771, 0.0, 0.1771, 0.0, 0.1875, 0.0, 0.5417, 1.0, 0.5417, 1.0, 0.5312, 1.0, 0.2917, 1.0, 0.3021, 1.0, 0.3021, 1.0, 0.7292, 0.0, 0.7188, 0.0, 0.7188, 0.0, 0.5521, 1.0, 0.5625, 1.0, 0.5625, 1.0, 0.09375, 0.0, 0.08333, 0.0, 0.08333, 0.0, 0.3125, 1.0, 0.3229, 1.0, 0.3229, 1.0, 0.625, 0.0, 0.625, 0.0, 0.6354, 0.0, 0.1979, 0.0, 0.1979, 0.0, 0.2083, 0.0, 0.5729, 1.0, 0.5833, 1.0, 0.5833, 1.0, 0.3333, 1.0, 0.3438, 1.0, 0.3438, 1.0, 0.7396, 0.0, 0.7396, 0.0, 0.75, 0.0, 0.5938, 1.0, 0.6042, 1.0, 0.6042, 1.0, 0.1146, 0.0, 0.1042, 0.0, 0.1042, 0.0, 0.3542, 1.0, 0.3646, 1.0, 0.3646, 1.0, 0.6562, 0.0, 0.6458, 0.0, 0.6458, 0.0, 0.2188, 0.0, 0.2188, 0.0, 0.2292, 0.0, 0.6146, 1.0, 0.625, 1.0, 0.625, 1.0, 0.375, 1.0, 0.3854, 1.0, 0.3854, 1.0, 0.7708, 0.0, 0.7604, 0.0, 0.7604, 0.0, 0.6458, 1.0, 0.6458, 1.0, 0.6354, 1.0, 0.125, 0.0, 0.125, 0.0, 0.1354, 0.0, 0.4062, 1.0, 0.4062, 1.0, 0.3958, 1.0, 0.6771, 0.0, 0.6667, 0.0, 0.6667, 0.0, 0.25, 0.0, 0.2396, 0.0, 0.2396, 0.0, 0.6667, 1.0, 0.6667, 1.0, 0.6562, 1.0, 0.4271, 1.0, 0.4271, 1.0, 0.4167, 1.0, 0.7812, 0.0, 0.7812, 0.0, 0.7917, 0.0, 0.6875, 1.0, 0.6875, 1.0, 0.6771, 1.0, 0.1458, 0.0, 0.1458, 0.0, 0.1562, 0.0, 0.4479, 1.0, 0.4479, 1.0, 0.4375, 1.0, 0.6979, 0.0, 0.6875, 0.0, 0.6875, 0.0, 0.2604, 0.0, 0.2604, 0.0, 0.2708, 0.0, 0.7083, 1.0, 0.7083, 1.0, 0.6979, 1.0, 0.4688, 1.0, 0.4688, 1.0, 0.4583, 1.0, 0.8021, 0.0, 0.8021, 0.0, 0.8125, 0.0, 0.7292, 1.0, 0.7292, 1.0, 0.7188, 1.0, 0.1667, 0.0, 0.1667, 0.0, 0.1771, 0.0, 0.4896, 1.0, 0.4896, 1.0, 0.4792, 1.0, 0.7188, 0.0, 0.7083, 0.0, 0.7083, 0.0, 0.2812, 0.0, 0.2812, 0.0, 0.2917, 0.0, 0.7396, 1.0, 0.75, 1.0, 0.75, 1.0, 0.5, 1.0, 0.5104, 1.0, 0.5104, 1.0, 0.8229, 0.0, 0.8229, 0.0, 0.8333, 0.0, 0.7708, 1.0, 0.7708, 1.0, 0.7604, 1.0, 0.1875, 0.0, 0.1875, 0.0, 0.1979, 0.0, 0.5312, 1.0, 0.5312, 1.0, 0.5208, 1.0, 0.7292, 0.0, 0.7292, 0.0, 0.7396, 0.0, 0.3021, 0.0, 0.3021, 0.0, 0.3125, 0.0, 0.7812, 1.0, 0.7917, 1.0, 0.7917, 1.0, 0.5417, 1.0, 0.5521, 1.0, 0.5521, 1.0, 0.8438, 0.0, 0.8438, 0.0, 0.8542, 0.0, 0.8021, 1.0, 0.8125, 1.0, 0.8125, 1.0, 0.2083, 0.0, 0.2083, 0.0, 0.2188, 0.0, 0.5625, 1.0, 0.5729, 1.0, 0.5729, 1.0, 0.7604, 0.0, 0.75, 0.0, 0.75, 0.0, 0.3229, 0.0, 0.3229, 0.0, 0.3333, 0.0])
me_beziercircle.auto_texspace = False
me_beziercircle.update()

# ---- objects
ob_beziercircle_col = bpy.data.objects.new('BezierCircle-col', me_beziercircle)

# ---- transforms, parenting, visibility, modifiers, constraints
ob_beziercircle_col.location = (0.0, 0.0, 0.0)

# ---- collection membership
col_collection.objects.link(ob_beziercircle_col)

# ---- scene / render settings (as saved in the file)
scene.frame_start = 1; scene.frame_end = 250; scene.frame_set(1)
scene.render.engine = 'BLENDER_EEVEE_NEXT'
scene.cycles.sampling_pattern = 'TABULATED_SOBOL'
scene.view_settings.view_transform = 'Filmic'
bpy.context.view_layer.update()

# ---- added for rendering (the .blend has no active camera and no usable light): camera, sun
cam_auto = bpy.data.cameras.new('AutoCamera')
cam_auto.lens = 50.0
cam_auto.sensor_width = 36.0
cam_auto.clip_end = 8765.24
ob_auto_camera = bpy.data.objects.new('AutoCamera', cam_auto)
scene.collection.objects.link(ob_auto_camera)
ob_auto_camera.location = (548.917, -609.107, 403.332)
ob_auto_camera.rotation_euler = (1.09748, -7.21219e-08, 0.694738)
scene.camera = ob_auto_camera
light_auto_sun = bpy.data.lights.new('AutoSun', 'SUN')
light_auto_sun.energy = 3.0
light_auto_sun.angle = 0.0523599
ob_auto_sun = bpy.data.objects.new('AutoSun', light_auto_sun)
scene.collection.objects.link(ob_auto_sun)
ob_auto_sun.rotation_euler = (0.872665, 0.174533, 0.523599)
bpy.context.view_layer.update()
